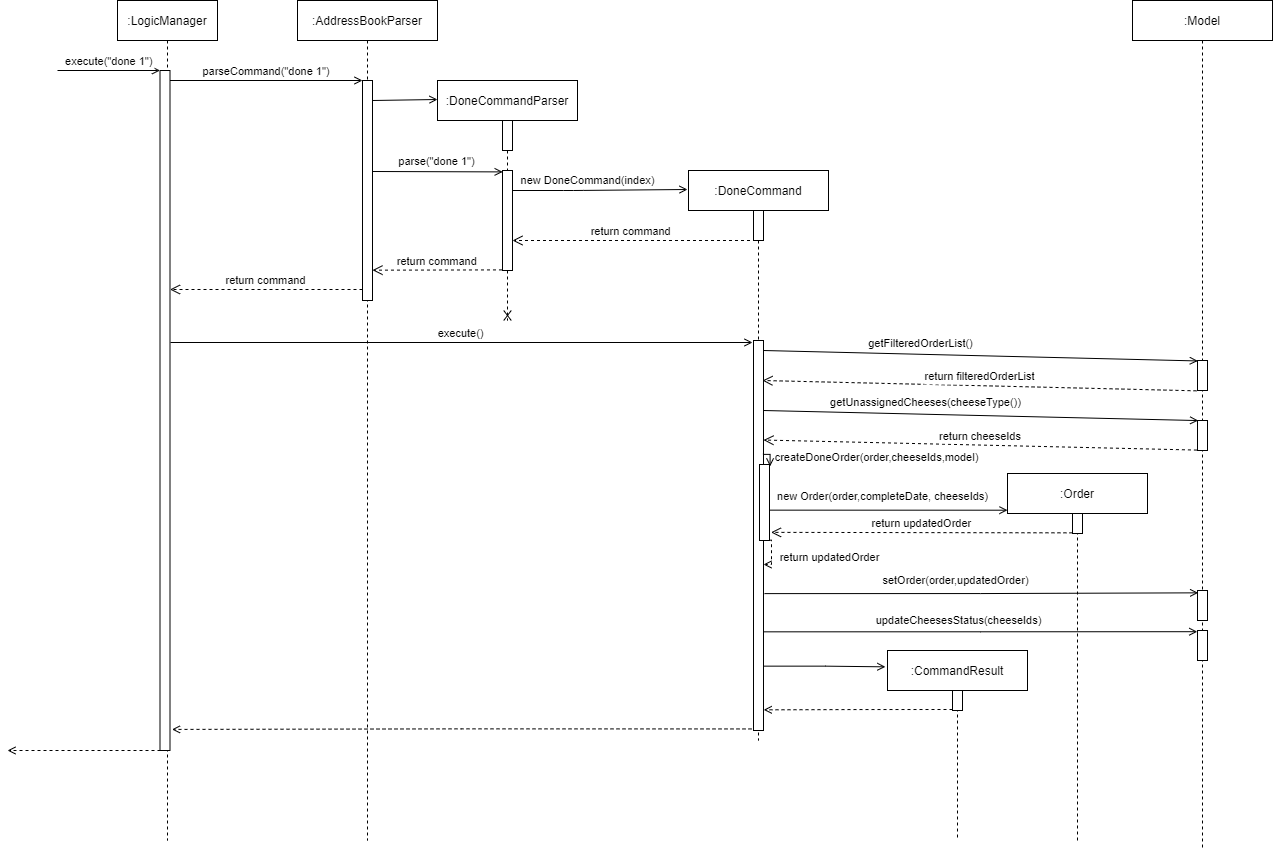

The diagram above was exported from draw.io. Its source (the exported page's mxGraphModel, read from the mxfile embedded in the PNG):
<mxGraphModel dx="1620" dy="874" grid="1" gridSize="10" guides="1" tooltips="1" connect="1" arrows="1" fold="1" page="1" pageScale="1" pageWidth="850" pageHeight="1100" math="0" shadow="0">
  <root>
    <mxCell id="0" />
    <mxCell id="1" parent="0" />
    <mxCell id="3nuBFxr9cyL0pnOWT2aG-1" value=":LogicManager" style="shape=umlLifeline;perimeter=lifelinePerimeter;container=1;collapsible=0;recursiveResize=0;rounded=0;shadow=0;strokeWidth=1;" parent="1" vertex="1">
      <mxGeometry x="120" y="80" width="100" height="840" as="geometry" />
    </mxCell>
    <mxCell id="3nuBFxr9cyL0pnOWT2aG-2" value="" style="points=[];perimeter=orthogonalPerimeter;rounded=0;shadow=0;strokeWidth=1;" parent="3nuBFxr9cyL0pnOWT2aG-1" vertex="1">
      <mxGeometry x="42.5" y="70" width="10" height="680" as="geometry" />
    </mxCell>
    <mxCell id="3nuBFxr9cyL0pnOWT2aG-3" value="execute(&quot;done 1&quot;)" style="verticalAlign=bottom;startArrow=none;endArrow=open;startSize=8;shadow=0;strokeWidth=1;startFill=0;endFill=0;" parent="3nuBFxr9cyL0pnOWT2aG-1" target="3nuBFxr9cyL0pnOWT2aG-2" edge="1">
      <mxGeometry relative="1" as="geometry">
        <mxPoint x="-60" y="70" as="sourcePoint" />
      </mxGeometry>
    </mxCell>
    <mxCell id="3nuBFxr9cyL0pnOWT2aG-5" value=":AddressBookParser" style="shape=umlLifeline;perimeter=lifelinePerimeter;container=1;collapsible=0;recursiveResize=0;rounded=0;shadow=0;strokeWidth=1;" parent="1" vertex="1">
      <mxGeometry x="300" y="80" width="140" height="840" as="geometry" />
    </mxCell>
    <mxCell id="3nuBFxr9cyL0pnOWT2aG-6" value="" style="points=[];perimeter=orthogonalPerimeter;rounded=0;shadow=0;strokeWidth=1;" parent="3nuBFxr9cyL0pnOWT2aG-5" vertex="1">
      <mxGeometry x="65" y="80" width="10" height="220" as="geometry" />
    </mxCell>
    <mxCell id="3nuBFxr9cyL0pnOWT2aG-7" value="return command" style="verticalAlign=bottom;endArrow=open;dashed=1;endSize=8;exitX=0;exitY=0.95;shadow=0;strokeWidth=1;" parent="1" source="3nuBFxr9cyL0pnOWT2aG-6" target="3nuBFxr9cyL0pnOWT2aG-2" edge="1">
      <mxGeometry relative="1" as="geometry">
        <mxPoint x="275" y="236" as="targetPoint" />
      </mxGeometry>
    </mxCell>
    <mxCell id="3nuBFxr9cyL0pnOWT2aG-8" value="parseCommand(&quot;done 1&quot;)" style="verticalAlign=bottom;endArrow=open;entryX=0;entryY=0;shadow=0;strokeWidth=1;endFill=0;" parent="1" source="3nuBFxr9cyL0pnOWT2aG-2" target="3nuBFxr9cyL0pnOWT2aG-6" edge="1">
      <mxGeometry relative="1" as="geometry">
        <mxPoint x="275" y="160" as="sourcePoint" />
      </mxGeometry>
    </mxCell>
    <mxCell id="-dlcqV9Ds7IBrWuzqfJF-1" value=":DoneCommandParser" style="shape=umlLifeline;perimeter=lifelinePerimeter;container=1;collapsible=0;recursiveResize=0;rounded=0;shadow=0;strokeWidth=1;" vertex="1" parent="1">
      <mxGeometry x="440" y="160" width="140" height="240" as="geometry" />
    </mxCell>
    <mxCell id="-dlcqV9Ds7IBrWuzqfJF-2" value="" style="points=[];perimeter=orthogonalPerimeter;rounded=0;shadow=0;strokeWidth=1;" vertex="1" parent="-dlcqV9Ds7IBrWuzqfJF-1">
      <mxGeometry x="65" y="40" width="10" height="30" as="geometry" />
    </mxCell>
    <mxCell id="-dlcqV9Ds7IBrWuzqfJF-6" value="" style="points=[];perimeter=orthogonalPerimeter;rounded=0;shadow=0;strokeWidth=1;" vertex="1" parent="-dlcqV9Ds7IBrWuzqfJF-1">
      <mxGeometry x="65" y="90" width="10" height="100" as="geometry" />
    </mxCell>
    <mxCell id="-dlcqV9Ds7IBrWuzqfJF-16" value="" style="shape=umlDestroy;whiteSpace=wrap;html=1;strokeWidth=1;" vertex="1" parent="-dlcqV9Ds7IBrWuzqfJF-1">
      <mxGeometry x="66.25" y="230" width="7.5" height="10" as="geometry" />
    </mxCell>
    <mxCell id="-dlcqV9Ds7IBrWuzqfJF-3" value="" style="verticalAlign=bottom;endArrow=open;shadow=0;strokeWidth=1;endFill=0;" edge="1" parent="1">
      <mxGeometry relative="1" as="geometry">
        <mxPoint x="375" y="180.0000000000001" as="sourcePoint" />
        <mxPoint x="440" y="179" as="targetPoint" />
      </mxGeometry>
    </mxCell>
    <mxCell id="-dlcqV9Ds7IBrWuzqfJF-5" value="" style="verticalAlign=bottom;endArrow=open;shadow=0;strokeWidth=1;endFill=0;entryX=0.017;entryY=0.014;entryDx=0;entryDy=0;entryPerimeter=0;" edge="1" parent="1" target="-dlcqV9Ds7IBrWuzqfJF-6">
      <mxGeometry relative="1" as="geometry">
        <mxPoint x="375" y="251.0000000000001" as="sourcePoint" />
        <mxPoint x="500" y="251" as="targetPoint" />
      </mxGeometry>
    </mxCell>
    <mxCell id="-dlcqV9Ds7IBrWuzqfJF-7" value="parse(&quot;done 1&quot;)" style="edgeLabel;html=1;align=center;verticalAlign=middle;resizable=0;points=[];" vertex="1" connectable="0" parent="-dlcqV9Ds7IBrWuzqfJF-5">
      <mxGeometry x="-0.4693" y="-1" relative="1" as="geometry">
        <mxPoint x="29.14" y="-12" as="offset" />
      </mxGeometry>
    </mxCell>
    <mxCell id="-dlcqV9Ds7IBrWuzqfJF-8" value=":DoneCommand" style="shape=umlLifeline;perimeter=lifelinePerimeter;container=1;collapsible=0;recursiveResize=0;rounded=0;shadow=0;strokeWidth=1;" vertex="1" parent="1">
      <mxGeometry x="691" y="250" width="140" height="570" as="geometry" />
    </mxCell>
    <mxCell id="-dlcqV9Ds7IBrWuzqfJF-9" value="" style="points=[];perimeter=orthogonalPerimeter;rounded=0;shadow=0;strokeWidth=1;" vertex="1" parent="-dlcqV9Ds7IBrWuzqfJF-8">
      <mxGeometry x="65" y="40" width="10" height="30" as="geometry" />
    </mxCell>
    <mxCell id="-dlcqV9Ds7IBrWuzqfJF-11" value="" style="verticalAlign=bottom;endArrow=open;shadow=0;strokeWidth=1;endFill=0;" edge="1" parent="-dlcqV9Ds7IBrWuzqfJF-8">
      <mxGeometry relative="1" as="geometry">
        <mxPoint x="-176" y="20" as="sourcePoint" />
        <mxPoint x="-1" y="19" as="targetPoint" />
        <Array as="points">
          <mxPoint x="-115" y="20" />
        </Array>
      </mxGeometry>
    </mxCell>
    <mxCell id="-dlcqV9Ds7IBrWuzqfJF-12" value="new DoneCommand(index)" style="edgeLabel;html=1;align=center;verticalAlign=middle;resizable=0;points=[];" vertex="1" connectable="0" parent="-dlcqV9Ds7IBrWuzqfJF-11">
      <mxGeometry x="-0.4693" y="-1" relative="1" as="geometry">
        <mxPoint x="28.14" y="-12" as="offset" />
      </mxGeometry>
    </mxCell>
    <mxCell id="-dlcqV9Ds7IBrWuzqfJF-17" value="" style="points=[];perimeter=orthogonalPerimeter;rounded=0;shadow=0;strokeWidth=1;" vertex="1" parent="-dlcqV9Ds7IBrWuzqfJF-8">
      <mxGeometry x="65" y="170" width="10" height="390" as="geometry" />
    </mxCell>
    <mxCell id="-dlcqV9Ds7IBrWuzqfJF-13" value="return command" style="verticalAlign=bottom;endArrow=open;dashed=1;endSize=8;exitX=0;exitY=0.95;shadow=0;strokeWidth=1;" edge="1" parent="1" target="-dlcqV9Ds7IBrWuzqfJF-6">
      <mxGeometry relative="1" as="geometry">
        <mxPoint x="520" y="320" as="targetPoint" />
        <mxPoint x="752.5" y="319.9999999999999" as="sourcePoint" />
      </mxGeometry>
    </mxCell>
    <mxCell id="-dlcqV9Ds7IBrWuzqfJF-14" value="return command" style="verticalAlign=bottom;endArrow=open;dashed=1;endSize=8;shadow=0;strokeWidth=1;exitX=-0.052;exitY=0.994;exitDx=0;exitDy=0;exitPerimeter=0;" edge="1" parent="1" source="-dlcqV9Ds7IBrWuzqfJF-6">
      <mxGeometry relative="1" as="geometry">
        <mxPoint x="375" y="349.65999999999985" as="targetPoint" />
        <mxPoint x="500" y="350" as="sourcePoint" />
      </mxGeometry>
    </mxCell>
    <mxCell id="-dlcqV9Ds7IBrWuzqfJF-18" value="execute()" style="verticalAlign=bottom;endArrow=open;shadow=0;strokeWidth=1;endFill=0;" edge="1" parent="1">
      <mxGeometry relative="1" as="geometry">
        <mxPoint x="173" y="422.0000000000002" as="sourcePoint" />
        <mxPoint x="755" y="422" as="targetPoint" />
      </mxGeometry>
    </mxCell>
    <mxCell id="-dlcqV9Ds7IBrWuzqfJF-19" value=":Model" style="shape=umlLifeline;perimeter=lifelinePerimeter;container=1;collapsible=0;recursiveResize=0;rounded=0;shadow=0;strokeWidth=1;" vertex="1" parent="1">
      <mxGeometry x="1135" y="80" width="140" height="850" as="geometry" />
    </mxCell>
    <mxCell id="-dlcqV9Ds7IBrWuzqfJF-23" value="" style="points=[];perimeter=orthogonalPerimeter;rounded=0;shadow=0;strokeWidth=1;" vertex="1" parent="-dlcqV9Ds7IBrWuzqfJF-19">
      <mxGeometry x="65" y="360" width="10" height="30" as="geometry" />
    </mxCell>
    <mxCell id="-dlcqV9Ds7IBrWuzqfJF-28" value="" style="points=[];perimeter=orthogonalPerimeter;rounded=0;shadow=0;strokeWidth=1;" vertex="1" parent="-dlcqV9Ds7IBrWuzqfJF-19">
      <mxGeometry x="65" y="420" width="10" height="30" as="geometry" />
    </mxCell>
    <mxCell id="-dlcqV9Ds7IBrWuzqfJF-25" value="" style="verticalAlign=bottom;endArrow=open;shadow=0;strokeWidth=1;endFill=0;entryX=0.033;entryY=0.015;entryDx=0;entryDy=0;entryPerimeter=0;" edge="1" parent="1" target="-dlcqV9Ds7IBrWuzqfJF-23">
      <mxGeometry relative="1" as="geometry">
        <mxPoint x="765.8299999999999" y="430.0000000000001" as="sourcePoint" />
        <mxPoint x="895.9999999999998" y="430.4" as="targetPoint" />
      </mxGeometry>
    </mxCell>
    <mxCell id="-dlcqV9Ds7IBrWuzqfJF-26" value="getFilteredOrderList()" style="edgeLabel;html=1;align=center;verticalAlign=middle;resizable=0;points=[];" vertex="1" connectable="0" parent="-dlcqV9Ds7IBrWuzqfJF-25">
      <mxGeometry x="-0.4693" y="-1" relative="1" as="geometry">
        <mxPoint x="41.32" y="-11.12" as="offset" />
      </mxGeometry>
    </mxCell>
    <mxCell id="-dlcqV9Ds7IBrWuzqfJF-27" value="return filteredOrderList" style="verticalAlign=bottom;endArrow=open;dashed=1;endSize=8;shadow=0;strokeWidth=1;exitX=-0.103;exitY=1.011;exitDx=0;exitDy=0;exitPerimeter=0;" edge="1" parent="1" source="-dlcqV9Ds7IBrWuzqfJF-23">
      <mxGeometry relative="1" as="geometry">
        <mxPoint x="765" y="459.9999999999999" as="targetPoint" />
        <mxPoint x="895" y="460" as="sourcePoint" />
      </mxGeometry>
    </mxCell>
    <mxCell id="-dlcqV9Ds7IBrWuzqfJF-29" value="" style="verticalAlign=bottom;endArrow=open;shadow=0;strokeWidth=1;endFill=0;entryX=0.072;entryY=0.002;entryDx=0;entryDy=0;entryPerimeter=0;" edge="1" parent="1" target="-dlcqV9Ds7IBrWuzqfJF-28">
      <mxGeometry relative="1" as="geometry">
        <mxPoint x="765.8299999999999" y="490.0000000000001" as="sourcePoint" />
        <mxPoint x="895.9999999999998" y="490.4" as="targetPoint" />
      </mxGeometry>
    </mxCell>
    <mxCell id="-dlcqV9Ds7IBrWuzqfJF-30" value="getUnassignedCheeses(cheeseType())" style="edgeLabel;html=1;align=center;verticalAlign=middle;resizable=0;points=[];" vertex="1" connectable="0" parent="-dlcqV9Ds7IBrWuzqfJF-29">
      <mxGeometry x="-0.4693" y="-1" relative="1" as="geometry">
        <mxPoint x="46.309999999999995" y="-12" as="offset" />
      </mxGeometry>
    </mxCell>
    <mxCell id="-dlcqV9Ds7IBrWuzqfJF-32" value="return cheeseIds" style="verticalAlign=bottom;endArrow=open;dashed=1;endSize=8;shadow=0;strokeWidth=1;exitX=-0.057;exitY=0.986;exitDx=0;exitDy=0;exitPerimeter=0;" edge="1" parent="1" source="-dlcqV9Ds7IBrWuzqfJF-28">
      <mxGeometry relative="1" as="geometry">
        <mxPoint x="766" y="519.5199999999999" as="targetPoint" />
        <mxPoint x="964.97" y="519.85" as="sourcePoint" />
      </mxGeometry>
    </mxCell>
    <mxCell id="-dlcqV9Ds7IBrWuzqfJF-47" style="edgeStyle=orthogonalEdgeStyle;rounded=0;orthogonalLoop=1;jettySize=auto;html=1;entryX=0;entryY=0.1;entryDx=0;entryDy=0;entryPerimeter=0;startArrow=none;startFill=0;endArrow=open;endFill=0;strokeColor=#000000;fontColor=#000000;" edge="1" parent="1" target="-dlcqV9Ds7IBrWuzqfJF-43">
      <mxGeometry relative="1" as="geometry">
        <mxPoint x="767" y="577" as="sourcePoint" />
        <Array as="points">
          <mxPoint x="767" y="589" />
        </Array>
      </mxGeometry>
    </mxCell>
    <mxCell id="-dlcqV9Ds7IBrWuzqfJF-48" value="new Order(order,completeDate, cheeseIds)" style="edgeLabel;html=1;align=center;verticalAlign=middle;resizable=0;points=[];fontColor=#000000;" vertex="1" connectable="0" parent="-dlcqV9Ds7IBrWuzqfJF-47">
      <mxGeometry x="0.2173" relative="1" as="geometry">
        <mxPoint x="-25.759999999999998" y="-14.689999999999998" as="offset" />
      </mxGeometry>
    </mxCell>
    <mxCell id="-dlcqV9Ds7IBrWuzqfJF-50" style="edgeStyle=orthogonalEdgeStyle;rounded=0;orthogonalLoop=1;jettySize=auto;html=1;startArrow=none;startFill=0;endArrow=open;endFill=0;strokeColor=#000000;fontColor=#000000;exitX=1.007;exitY=0.996;exitDx=0;exitDy=0;exitPerimeter=0;dashed=1;" edge="1" parent="1" source="-dlcqV9Ds7IBrWuzqfJF-33">
      <mxGeometry relative="1" as="geometry">
        <mxPoint x="766" y="644" as="targetPoint" />
        <Array as="points">
          <mxPoint x="774" y="620" />
          <mxPoint x="774" y="644" />
        </Array>
      </mxGeometry>
    </mxCell>
    <mxCell id="-dlcqV9Ds7IBrWuzqfJF-51" value="return updatedOrder" style="edgeLabel;html=1;align=center;verticalAlign=middle;resizable=0;points=[];fontColor=#000000;" vertex="1" connectable="0" parent="-dlcqV9Ds7IBrWuzqfJF-50">
      <mxGeometry x="0.0685" relative="1" as="geometry">
        <mxPoint x="57" as="offset" />
      </mxGeometry>
    </mxCell>
    <mxCell id="-dlcqV9Ds7IBrWuzqfJF-33" value="" style="points=[];perimeter=orthogonalPerimeter;rounded=0;shadow=0;strokeWidth=1;" vertex="1" parent="1">
      <mxGeometry x="762" y="544" width="10" height="76" as="geometry" />
    </mxCell>
    <mxCell id="-dlcqV9Ds7IBrWuzqfJF-43" value=":Order" style="shape=umlLifeline;perimeter=lifelinePerimeter;container=1;collapsible=0;recursiveResize=0;rounded=0;shadow=0;strokeWidth=1;" vertex="1" parent="1">
      <mxGeometry x="1010" y="553" width="140" height="367" as="geometry" />
    </mxCell>
    <mxCell id="-dlcqV9Ds7IBrWuzqfJF-44" value="" style="points=[];perimeter=orthogonalPerimeter;rounded=0;shadow=0;strokeWidth=1;" vertex="1" parent="-dlcqV9Ds7IBrWuzqfJF-43">
      <mxGeometry x="65" y="40" width="10" height="20" as="geometry" />
    </mxCell>
    <mxCell id="-dlcqV9Ds7IBrWuzqfJF-36" value="" style="verticalAlign=bottom;endArrow=open;shadow=0;strokeWidth=1;endFill=0;exitX=0.943;exitY=0.292;exitDx=0;exitDy=0;exitPerimeter=0;rounded=0;edgeStyle=orthogonalEdgeStyle;entryX=1.057;entryY=0.025;entryDx=0;entryDy=0;entryPerimeter=0;" edge="1" parent="1" source="-dlcqV9Ds7IBrWuzqfJF-17" target="-dlcqV9Ds7IBrWuzqfJF-33">
      <mxGeometry relative="1" as="geometry">
        <mxPoint x="775.8299999999999" y="500.0000000000001" as="sourcePoint" />
        <mxPoint x="880" y="640" as="targetPoint" />
      </mxGeometry>
    </mxCell>
    <mxCell id="-dlcqV9Ds7IBrWuzqfJF-37" value="createDoneOrder(order,cheeseIds,model)" style="edgeLabel;html=1;align=center;verticalAlign=middle;resizable=0;points=[];" vertex="1" connectable="0" parent="-dlcqV9Ds7IBrWuzqfJF-36">
      <mxGeometry x="-0.4693" y="-1" relative="1" as="geometry">
        <mxPoint x="108.03" y="1.4900000000000002" as="offset" />
      </mxGeometry>
    </mxCell>
    <mxCell id="-dlcqV9Ds7IBrWuzqfJF-49" value="return updatedOrder" style="verticalAlign=bottom;endArrow=open;dashed=1;endSize=8;shadow=0;strokeWidth=1;exitX=-0.005;exitY=0.967;exitDx=0;exitDy=0;exitPerimeter=0;entryX=1.152;entryY=0.893;entryDx=0;entryDy=0;entryPerimeter=0;" edge="1" parent="1" source="-dlcqV9Ds7IBrWuzqfJF-44" target="-dlcqV9Ds7IBrWuzqfJF-33">
      <mxGeometry relative="1" as="geometry">
        <mxPoint x="772" y="599.9999999999999" as="targetPoint" />
        <mxPoint x="990.4300000000001" y="600.0600000000001" as="sourcePoint" />
      </mxGeometry>
    </mxCell>
    <mxCell id="-dlcqV9Ds7IBrWuzqfJF-52" value="" style="points=[];perimeter=orthogonalPerimeter;rounded=0;shadow=0;strokeWidth=1;" vertex="1" parent="1">
      <mxGeometry x="1200" y="670" width="10" height="30" as="geometry" />
    </mxCell>
    <mxCell id="-dlcqV9Ds7IBrWuzqfJF-53" style="edgeStyle=orthogonalEdgeStyle;rounded=0;orthogonalLoop=1;jettySize=auto;html=1;entryX=0.067;entryY=0.078;entryDx=0;entryDy=0;entryPerimeter=0;startArrow=none;startFill=0;endArrow=open;endFill=0;strokeColor=#000000;fontColor=#000000;exitX=1.1;exitY=0.649;exitDx=0;exitDy=0;exitPerimeter=0;" edge="1" parent="1" source="-dlcqV9Ds7IBrWuzqfJF-17" target="-dlcqV9Ds7IBrWuzqfJF-52">
      <mxGeometry relative="1" as="geometry">
        <mxPoint x="765" y="672" as="sourcePoint" />
      </mxGeometry>
    </mxCell>
    <mxCell id="-dlcqV9Ds7IBrWuzqfJF-54" value="setOrder(order,updatedOrder)" style="edgeLabel;html=1;align=center;verticalAlign=middle;resizable=0;points=[];fontColor=#000000;" vertex="1" connectable="0" parent="-dlcqV9Ds7IBrWuzqfJF-53">
      <mxGeometry x="-0.1198" y="-2" relative="1" as="geometry">
        <mxPoint y="-15.19" as="offset" />
      </mxGeometry>
    </mxCell>
    <mxCell id="-dlcqV9Ds7IBrWuzqfJF-55" value="" style="points=[];perimeter=orthogonalPerimeter;rounded=0;shadow=0;strokeWidth=1;" vertex="1" parent="1">
      <mxGeometry x="1200" y="710" width="10" height="30" as="geometry" />
    </mxCell>
    <mxCell id="-dlcqV9Ds7IBrWuzqfJF-56" style="edgeStyle=orthogonalEdgeStyle;rounded=0;orthogonalLoop=1;jettySize=auto;html=1;entryX=-0.02;entryY=0.04;entryDx=0;entryDy=0;entryPerimeter=0;startArrow=none;startFill=0;endArrow=open;endFill=0;strokeColor=#000000;fontColor=#000000;exitX=1.02;exitY=0.747;exitDx=0;exitDy=0;exitPerimeter=0;" edge="1" parent="1" source="-dlcqV9Ds7IBrWuzqfJF-17" target="-dlcqV9Ds7IBrWuzqfJF-55">
      <mxGeometry relative="1" as="geometry" />
    </mxCell>
    <mxCell id="-dlcqV9Ds7IBrWuzqfJF-57" value="updateCheesesStatus(cheeseIds)" style="edgeLabel;html=1;align=center;verticalAlign=middle;resizable=0;points=[];fontColor=#000000;" vertex="1" connectable="0" parent="-dlcqV9Ds7IBrWuzqfJF-56">
      <mxGeometry x="-0.0469" relative="1" as="geometry">
        <mxPoint x="-12.6" y="-11.6" as="offset" />
      </mxGeometry>
    </mxCell>
    <mxCell id="-dlcqV9Ds7IBrWuzqfJF-58" value=":CommandResult" style="shape=umlLifeline;perimeter=lifelinePerimeter;container=1;collapsible=0;recursiveResize=0;rounded=0;shadow=0;strokeWidth=1;" vertex="1" parent="1">
      <mxGeometry x="890" y="730" width="140" height="190" as="geometry" />
    </mxCell>
    <mxCell id="-dlcqV9Ds7IBrWuzqfJF-59" value="" style="points=[];perimeter=orthogonalPerimeter;rounded=0;shadow=0;strokeWidth=1;" vertex="1" parent="-dlcqV9Ds7IBrWuzqfJF-58">
      <mxGeometry x="65" y="40" width="10" height="20" as="geometry" />
    </mxCell>
    <mxCell id="-dlcqV9Ds7IBrWuzqfJF-60" style="edgeStyle=orthogonalEdgeStyle;rounded=0;orthogonalLoop=1;jettySize=auto;html=1;entryX=-0.015;entryY=0.086;entryDx=0;entryDy=0;entryPerimeter=0;startArrow=none;startFill=0;endArrow=open;endFill=0;strokeColor=#000000;fontColor=#000000;exitX=0.98;exitY=0.835;exitDx=0;exitDy=0;exitPerimeter=0;" edge="1" parent="1" source="-dlcqV9Ds7IBrWuzqfJF-17" target="-dlcqV9Ds7IBrWuzqfJF-58">
      <mxGeometry relative="1" as="geometry" />
    </mxCell>
    <mxCell id="-dlcqV9Ds7IBrWuzqfJF-61" style="edgeStyle=orthogonalEdgeStyle;rounded=0;orthogonalLoop=1;jettySize=auto;html=1;entryX=1.02;entryY=0.947;entryDx=0;entryDy=0;entryPerimeter=0;startArrow=none;startFill=0;endArrow=open;endFill=0;strokeColor=#000000;fontColor=#000000;dashed=1;" edge="1" parent="1" target="-dlcqV9Ds7IBrWuzqfJF-17">
      <mxGeometry relative="1" as="geometry">
        <mxPoint x="955" y="789" as="sourcePoint" />
      </mxGeometry>
    </mxCell>
    <mxCell id="-dlcqV9Ds7IBrWuzqfJF-62" style="edgeStyle=orthogonalEdgeStyle;rounded=0;orthogonalLoop=1;jettySize=auto;html=1;entryX=1.198;entryY=0.969;entryDx=0;entryDy=0;entryPerimeter=0;dashed=1;startArrow=none;startFill=0;endArrow=open;endFill=0;strokeColor=#000000;fontColor=#000000;exitX=-0.2;exitY=0.996;exitDx=0;exitDy=0;exitPerimeter=0;" edge="1" parent="1" source="-dlcqV9Ds7IBrWuzqfJF-17" target="3nuBFxr9cyL0pnOWT2aG-2">
      <mxGeometry relative="1" as="geometry" />
    </mxCell>
    <mxCell id="-dlcqV9Ds7IBrWuzqfJF-63" style="edgeStyle=orthogonalEdgeStyle;rounded=0;orthogonalLoop=1;jettySize=auto;html=1;dashed=1;startArrow=none;startFill=0;endArrow=open;endFill=0;strokeColor=#000000;fontColor=#000000;" edge="1" parent="1">
      <mxGeometry relative="1" as="geometry">
        <mxPoint x="10" y="830" as="targetPoint" />
        <mxPoint x="163" y="830" as="sourcePoint" />
      </mxGeometry>
    </mxCell>
  </root>
</mxGraphModel>